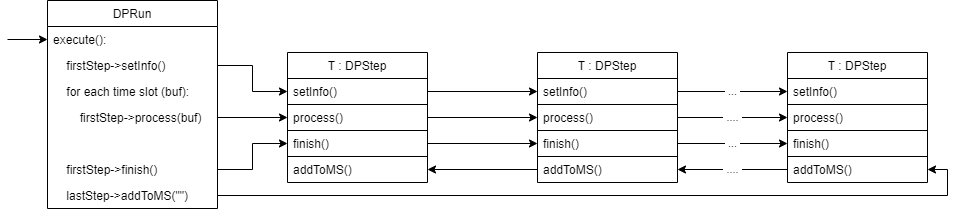

The diagram above was exported from draw.io. Its source (the exported page's mxGraphModel, read from the mxfile embedded in the PNG):
<mxGraphModel dx="2249" dy="745" grid="1" gridSize="10" guides="1" tooltips="1" connect="1" arrows="1" fold="1" page="1" pageScale="1" pageWidth="827" pageHeight="1169" math="0" shadow="0">
  <root>
    <mxCell id="WIyWlLk6GJQsqaUBKTNV-0" />
    <mxCell id="WIyWlLk6GJQsqaUBKTNV-1" parent="WIyWlLk6GJQsqaUBKTNV-0" />
    <mxCell id="UBuEhkAHzSY9Gr2Bjt0u-0" value="T : DPStep" style="swimlane;fontStyle=0;childLayout=stackLayout;horizontal=1;startSize=26;fillColor=none;horizontalStack=0;resizeParent=1;resizeParentMax=0;resizeLast=0;collapsible=1;marginBottom=0;" vertex="1" parent="WIyWlLk6GJQsqaUBKTNV-1">
      <mxGeometry x="280" y="170" width="140" height="130" as="geometry" />
    </mxCell>
    <mxCell id="UBuEhkAHzSY9Gr2Bjt0u-1" value="setInfo()" style="text;align=left;verticalAlign=top;spacingLeft=4;spacingRight=4;overflow=hidden;rotatable=0;points=[[0,0.5],[1,0.5]];portConstraint=eastwest;strokeColor=#000000;" vertex="1" parent="UBuEhkAHzSY9Gr2Bjt0u-0">
      <mxGeometry y="26" width="140" height="26" as="geometry" />
    </mxCell>
    <mxCell id="UBuEhkAHzSY9Gr2Bjt0u-2" value="process()" style="text;strokeColor=none;fillColor=none;align=left;verticalAlign=top;spacingLeft=4;spacingRight=4;overflow=hidden;rotatable=0;points=[[0,0.5],[1,0.5]];portConstraint=eastwest;" vertex="1" parent="UBuEhkAHzSY9Gr2Bjt0u-0">
      <mxGeometry y="52" width="140" height="26" as="geometry" />
    </mxCell>
    <mxCell id="UBuEhkAHzSY9Gr2Bjt0u-3" value="finish()" style="text;strokeColor=#000000;fillColor=none;align=left;verticalAlign=top;spacingLeft=4;spacingRight=4;overflow=hidden;rotatable=0;points=[[0,0.5],[1,0.5]];portConstraint=eastwest;" vertex="1" parent="UBuEhkAHzSY9Gr2Bjt0u-0">
      <mxGeometry y="78" width="140" height="26" as="geometry" />
    </mxCell>
    <mxCell id="UBuEhkAHzSY9Gr2Bjt0u-5" value="addToMS()" style="text;strokeColor=none;fillColor=none;align=left;verticalAlign=top;spacingLeft=4;spacingRight=4;overflow=hidden;rotatable=0;points=[[0,0.5],[1,0.5]];portConstraint=eastwest;" vertex="1" parent="UBuEhkAHzSY9Gr2Bjt0u-0">
      <mxGeometry y="104" width="140" height="26" as="geometry" />
    </mxCell>
    <mxCell id="UBuEhkAHzSY9Gr2Bjt0u-12" style="edgeStyle=orthogonalEdgeStyle;rounded=0;orthogonalLoop=1;jettySize=auto;html=1;entryX=0;entryY=0.5;entryDx=0;entryDy=0;" edge="1" parent="WIyWlLk6GJQsqaUBKTNV-1" source="UBuEhkAHzSY9Gr2Bjt0u-1" target="UBuEhkAHzSY9Gr2Bjt0u-7">
      <mxGeometry relative="1" as="geometry" />
    </mxCell>
    <mxCell id="UBuEhkAHzSY9Gr2Bjt0u-13" style="edgeStyle=orthogonalEdgeStyle;rounded=0;orthogonalLoop=1;jettySize=auto;html=1;entryX=0;entryY=0.5;entryDx=0;entryDy=0;" edge="1" parent="WIyWlLk6GJQsqaUBKTNV-1" source="UBuEhkAHzSY9Gr2Bjt0u-2" target="UBuEhkAHzSY9Gr2Bjt0u-8">
      <mxGeometry relative="1" as="geometry" />
    </mxCell>
    <mxCell id="UBuEhkAHzSY9Gr2Bjt0u-14" style="edgeStyle=orthogonalEdgeStyle;rounded=0;orthogonalLoop=1;jettySize=auto;html=1;entryX=0;entryY=0.5;entryDx=0;entryDy=0;" edge="1" parent="WIyWlLk6GJQsqaUBKTNV-1" source="UBuEhkAHzSY9Gr2Bjt0u-3" target="UBuEhkAHzSY9Gr2Bjt0u-9">
      <mxGeometry relative="1" as="geometry" />
    </mxCell>
    <mxCell id="UBuEhkAHzSY9Gr2Bjt0u-15" style="edgeStyle=orthogonalEdgeStyle;rounded=0;orthogonalLoop=1;jettySize=auto;html=1;entryX=1;entryY=0.5;entryDx=0;entryDy=0;" edge="1" parent="WIyWlLk6GJQsqaUBKTNV-1" source="UBuEhkAHzSY9Gr2Bjt0u-10" target="UBuEhkAHzSY9Gr2Bjt0u-5">
      <mxGeometry relative="1" as="geometry" />
    </mxCell>
    <mxCell id="UBuEhkAHzSY9Gr2Bjt0u-26" value="&amp;nbsp;...&amp;nbsp;" style="edgeStyle=orthogonalEdgeStyle;rounded=0;orthogonalLoop=1;jettySize=auto;html=1;entryX=0;entryY=0.5;entryDx=0;entryDy=0;" edge="1" parent="WIyWlLk6GJQsqaUBKTNV-1" source="UBuEhkAHzSY9Gr2Bjt0u-7" target="UBuEhkAHzSY9Gr2Bjt0u-22">
      <mxGeometry relative="1" as="geometry" />
    </mxCell>
    <mxCell id="UBuEhkAHzSY9Gr2Bjt0u-27" value="&amp;nbsp;....&amp;nbsp;" style="edgeStyle=orthogonalEdgeStyle;rounded=0;orthogonalLoop=1;jettySize=auto;html=1;" edge="1" parent="WIyWlLk6GJQsqaUBKTNV-1" source="UBuEhkAHzSY9Gr2Bjt0u-8" target="UBuEhkAHzSY9Gr2Bjt0u-23">
      <mxGeometry relative="1" as="geometry" />
    </mxCell>
    <mxCell id="UBuEhkAHzSY9Gr2Bjt0u-28" value="&amp;nbsp;....&amp;nbsp;" style="edgeStyle=orthogonalEdgeStyle;rounded=0;orthogonalLoop=1;jettySize=auto;html=1;entryX=1;entryY=0.5;entryDx=0;entryDy=0;" edge="1" parent="WIyWlLk6GJQsqaUBKTNV-1" source="UBuEhkAHzSY9Gr2Bjt0u-25" target="UBuEhkAHzSY9Gr2Bjt0u-10">
      <mxGeometry relative="1" as="geometry" />
    </mxCell>
    <mxCell id="UBuEhkAHzSY9Gr2Bjt0u-29" value="&amp;nbsp;...&amp;nbsp;" style="edgeStyle=orthogonalEdgeStyle;rounded=0;orthogonalLoop=1;jettySize=auto;html=1;entryX=0;entryY=0.5;entryDx=0;entryDy=0;" edge="1" parent="WIyWlLk6GJQsqaUBKTNV-1" source="UBuEhkAHzSY9Gr2Bjt0u-9" target="UBuEhkAHzSY9Gr2Bjt0u-24">
      <mxGeometry relative="1" as="geometry" />
    </mxCell>
    <mxCell id="UBuEhkAHzSY9Gr2Bjt0u-6" value="T : DPStep" style="swimlane;fontStyle=0;childLayout=stackLayout;horizontal=1;startSize=26;fillColor=none;horizontalStack=0;resizeParent=1;resizeParentMax=0;resizeLast=0;collapsible=1;marginBottom=0;" vertex="1" parent="WIyWlLk6GJQsqaUBKTNV-1">
      <mxGeometry x="530" y="170" width="140" height="130" as="geometry" />
    </mxCell>
    <mxCell id="UBuEhkAHzSY9Gr2Bjt0u-7" value="setInfo()" style="text;strokeColor=#000000;fillColor=none;align=left;verticalAlign=top;spacingLeft=4;spacingRight=4;overflow=hidden;rotatable=0;points=[[0,0.5],[1,0.5]];portConstraint=eastwest;" vertex="1" parent="UBuEhkAHzSY9Gr2Bjt0u-6">
      <mxGeometry y="26" width="140" height="26" as="geometry" />
    </mxCell>
    <mxCell id="UBuEhkAHzSY9Gr2Bjt0u-8" value="process()" style="text;strokeColor=none;fillColor=none;align=left;verticalAlign=top;spacingLeft=4;spacingRight=4;overflow=hidden;rotatable=0;points=[[0,0.5],[1,0.5]];portConstraint=eastwest;" vertex="1" parent="UBuEhkAHzSY9Gr2Bjt0u-6">
      <mxGeometry y="52" width="140" height="26" as="geometry" />
    </mxCell>
    <mxCell id="UBuEhkAHzSY9Gr2Bjt0u-9" value="finish()" style="text;strokeColor=#000000;fillColor=none;align=left;verticalAlign=top;spacingLeft=4;spacingRight=4;overflow=hidden;rotatable=0;points=[[0,0.5],[1,0.5]];portConstraint=eastwest;" vertex="1" parent="UBuEhkAHzSY9Gr2Bjt0u-6">
      <mxGeometry y="78" width="140" height="26" as="geometry" />
    </mxCell>
    <mxCell id="UBuEhkAHzSY9Gr2Bjt0u-10" value="addToMS()" style="text;strokeColor=none;fillColor=none;align=left;verticalAlign=top;spacingLeft=4;spacingRight=4;overflow=hidden;rotatable=0;points=[[0,0.5],[1,0.5]];portConstraint=eastwest;" vertex="1" parent="UBuEhkAHzSY9Gr2Bjt0u-6">
      <mxGeometry y="104" width="140" height="26" as="geometry" />
    </mxCell>
    <mxCell id="UBuEhkAHzSY9Gr2Bjt0u-21" value="T : DPStep" style="swimlane;fontStyle=0;childLayout=stackLayout;horizontal=1;startSize=26;fillColor=none;horizontalStack=0;resizeParent=1;resizeParentMax=0;resizeLast=0;collapsible=1;marginBottom=0;" vertex="1" parent="WIyWlLk6GJQsqaUBKTNV-1">
      <mxGeometry x="780" y="170" width="140" height="130" as="geometry" />
    </mxCell>
    <mxCell id="UBuEhkAHzSY9Gr2Bjt0u-22" value="setInfo()" style="text;strokeColor=#000000;fillColor=none;align=left;verticalAlign=top;spacingLeft=4;spacingRight=4;overflow=hidden;rotatable=0;points=[[0,0.5],[1,0.5]];portConstraint=eastwest;" vertex="1" parent="UBuEhkAHzSY9Gr2Bjt0u-21">
      <mxGeometry y="26" width="140" height="26" as="geometry" />
    </mxCell>
    <mxCell id="UBuEhkAHzSY9Gr2Bjt0u-23" value="process()" style="text;strokeColor=none;fillColor=none;align=left;verticalAlign=top;spacingLeft=4;spacingRight=4;overflow=hidden;rotatable=0;points=[[0,0.5],[1,0.5]];portConstraint=eastwest;" vertex="1" parent="UBuEhkAHzSY9Gr2Bjt0u-21">
      <mxGeometry y="52" width="140" height="26" as="geometry" />
    </mxCell>
    <mxCell id="UBuEhkAHzSY9Gr2Bjt0u-24" value="finish()" style="text;strokeColor=#000000;fillColor=none;align=left;verticalAlign=top;spacingLeft=4;spacingRight=4;overflow=hidden;rotatable=0;points=[[0,0.5],[1,0.5]];portConstraint=eastwest;" vertex="1" parent="UBuEhkAHzSY9Gr2Bjt0u-21">
      <mxGeometry y="78" width="140" height="26" as="geometry" />
    </mxCell>
    <mxCell id="UBuEhkAHzSY9Gr2Bjt0u-25" value="addToMS()" style="text;strokeColor=none;fillColor=none;align=left;verticalAlign=top;spacingLeft=4;spacingRight=4;overflow=hidden;rotatable=0;points=[[0,0.5],[1,0.5]];portConstraint=eastwest;" vertex="1" parent="UBuEhkAHzSY9Gr2Bjt0u-21">
      <mxGeometry y="104" width="140" height="26" as="geometry" />
    </mxCell>
    <mxCell id="UBuEhkAHzSY9Gr2Bjt0u-36" style="edgeStyle=orthogonalEdgeStyle;rounded=0;orthogonalLoop=1;jettySize=auto;html=1;entryX=0;entryY=0.5;entryDx=0;entryDy=0;" edge="1" parent="WIyWlLk6GJQsqaUBKTNV-1" source="UBuEhkAHzSY9Gr2Bjt0u-33" target="UBuEhkAHzSY9Gr2Bjt0u-1">
      <mxGeometry relative="1" as="geometry" />
    </mxCell>
    <mxCell id="UBuEhkAHzSY9Gr2Bjt0u-39" style="edgeStyle=orthogonalEdgeStyle;rounded=0;orthogonalLoop=1;jettySize=auto;html=1;entryX=0;entryY=0.5;entryDx=0;entryDy=0;" edge="1" parent="WIyWlLk6GJQsqaUBKTNV-1" source="UBuEhkAHzSY9Gr2Bjt0u-38" target="UBuEhkAHzSY9Gr2Bjt0u-2">
      <mxGeometry relative="1" as="geometry" />
    </mxCell>
    <mxCell id="UBuEhkAHzSY9Gr2Bjt0u-43" style="edgeStyle=orthogonalEdgeStyle;rounded=0;orthogonalLoop=1;jettySize=auto;html=1;entryX=1;entryY=0.5;entryDx=0;entryDy=0;" edge="1" parent="WIyWlLk6GJQsqaUBKTNV-1" source="UBuEhkAHzSY9Gr2Bjt0u-42" target="UBuEhkAHzSY9Gr2Bjt0u-25">
      <mxGeometry relative="1" as="geometry">
        <Array as="points">
          <mxPoint x="940" y="313" />
          <mxPoint x="940" y="287" />
        </Array>
      </mxGeometry>
    </mxCell>
    <mxCell id="UBuEhkAHzSY9Gr2Bjt0u-30" value="DPRun" style="swimlane;fontStyle=0;childLayout=stackLayout;horizontal=1;startSize=26;fillColor=none;horizontalStack=0;resizeParent=1;resizeParentMax=0;resizeLast=0;collapsible=1;marginBottom=0;" vertex="1" parent="WIyWlLk6GJQsqaUBKTNV-1">
      <mxGeometry x="40" y="118" width="170" height="208" as="geometry" />
    </mxCell>
    <mxCell id="UBuEhkAHzSY9Gr2Bjt0u-31" value="execute():" style="text;align=left;verticalAlign=top;spacingLeft=4;spacingRight=4;overflow=hidden;rotatable=0;points=[[0,0.5],[1,0.5]];portConstraint=eastwest;strokeColor=none;" vertex="1" parent="UBuEhkAHzSY9Gr2Bjt0u-30">
      <mxGeometry y="26" width="170" height="26" as="geometry" />
    </mxCell>
    <mxCell id="UBuEhkAHzSY9Gr2Bjt0u-33" value="    firstStep-&gt;setInfo()" style="text;strokeColor=none;fillColor=none;align=left;verticalAlign=top;spacingLeft=4;spacingRight=4;overflow=hidden;rotatable=0;points=[[0,0.5],[1,0.5]];portConstraint=eastwest;" vertex="1" parent="UBuEhkAHzSY9Gr2Bjt0u-30">
      <mxGeometry y="52" width="170" height="26" as="geometry" />
    </mxCell>
    <mxCell id="UBuEhkAHzSY9Gr2Bjt0u-37" value="    for each time slot (buf):" style="text;strokeColor=none;fillColor=none;align=left;verticalAlign=top;spacingLeft=4;spacingRight=4;overflow=hidden;rotatable=0;points=[[0,0.5],[1,0.5]];portConstraint=eastwest;" vertex="1" parent="UBuEhkAHzSY9Gr2Bjt0u-30">
      <mxGeometry y="78" width="170" height="26" as="geometry" />
    </mxCell>
    <mxCell id="UBuEhkAHzSY9Gr2Bjt0u-38" value="        firstStep-&gt;process(buf)" style="text;strokeColor=none;fillColor=none;align=left;verticalAlign=top;spacingLeft=4;spacingRight=4;overflow=hidden;rotatable=0;points=[[0,0.5],[1,0.5]];portConstraint=eastwest;" vertex="1" parent="UBuEhkAHzSY9Gr2Bjt0u-30">
      <mxGeometry y="104" width="170" height="26" as="geometry" />
    </mxCell>
    <mxCell id="UBuEhkAHzSY9Gr2Bjt0u-40" value=" " style="text;strokeColor=none;fillColor=none;align=left;verticalAlign=top;spacingLeft=4;spacingRight=4;overflow=hidden;rotatable=0;points=[[0,0.5],[1,0.5]];portConstraint=eastwest;" vertex="1" parent="UBuEhkAHzSY9Gr2Bjt0u-30">
      <mxGeometry y="130" width="170" height="26" as="geometry" />
    </mxCell>
    <mxCell id="UBuEhkAHzSY9Gr2Bjt0u-44" value="    firstStep-&gt;finish()" style="text;strokeColor=none;fillColor=none;align=left;verticalAlign=top;spacingLeft=4;spacingRight=4;overflow=hidden;rotatable=0;points=[[0,0.5],[1,0.5]];portConstraint=eastwest;" vertex="1" parent="UBuEhkAHzSY9Gr2Bjt0u-30">
      <mxGeometry y="156" width="170" height="26" as="geometry" />
    </mxCell>
    <mxCell id="UBuEhkAHzSY9Gr2Bjt0u-42" value="    lastStep-&gt;addToMS(&quot;&quot;)" style="text;strokeColor=none;fillColor=none;align=left;verticalAlign=top;spacingLeft=4;spacingRight=4;overflow=hidden;rotatable=0;points=[[0,0.5],[1,0.5]];portConstraint=eastwest;" vertex="1" parent="UBuEhkAHzSY9Gr2Bjt0u-30">
      <mxGeometry y="182" width="170" height="26" as="geometry" />
    </mxCell>
    <mxCell id="UBuEhkAHzSY9Gr2Bjt0u-45" style="edgeStyle=orthogonalEdgeStyle;rounded=0;orthogonalLoop=1;jettySize=auto;html=1;entryX=0;entryY=0.5;entryDx=0;entryDy=0;" edge="1" parent="WIyWlLk6GJQsqaUBKTNV-1" source="UBuEhkAHzSY9Gr2Bjt0u-44" target="UBuEhkAHzSY9Gr2Bjt0u-3">
      <mxGeometry relative="1" as="geometry" />
    </mxCell>
    <mxCell id="UBuEhkAHzSY9Gr2Bjt0u-46" style="edgeStyle=orthogonalEdgeStyle;rounded=0;orthogonalLoop=1;jettySize=auto;html=1;startArrow=classic;startFill=1;endArrow=none;endFill=0;" edge="1" parent="WIyWlLk6GJQsqaUBKTNV-1" source="UBuEhkAHzSY9Gr2Bjt0u-31">
      <mxGeometry relative="1" as="geometry">
        <mxPoint y="157" as="targetPoint" />
      </mxGeometry>
    </mxCell>
  </root>
</mxGraphModel>